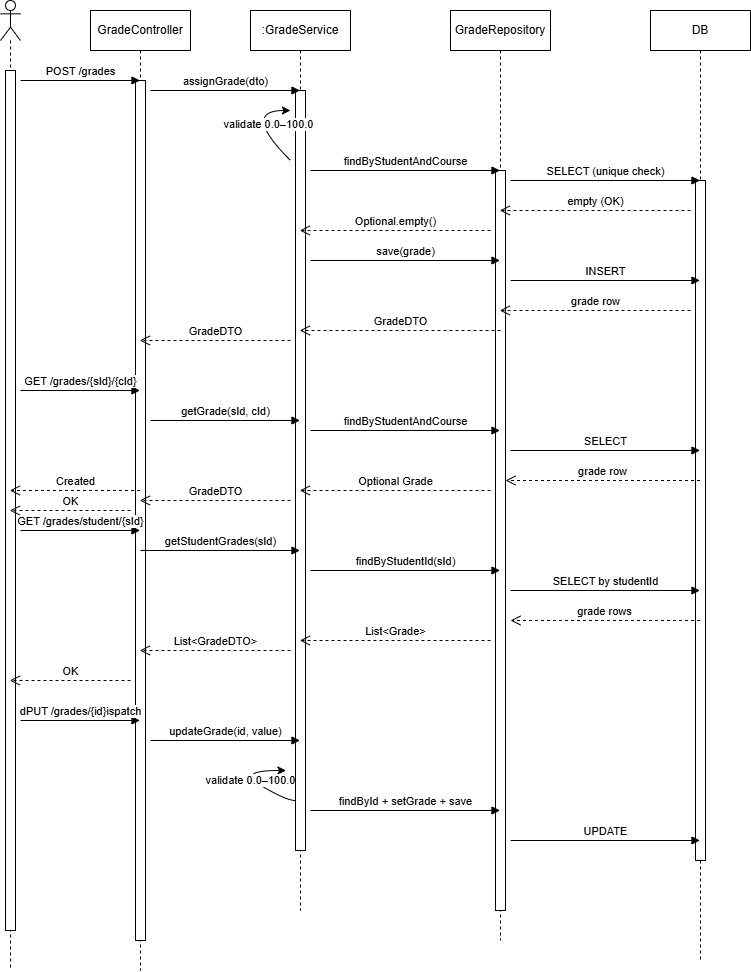

The diagram above was exported from draw.io. Its source (the exported page's mxGraphModel, read from the mxfile embedded in the PNG):
<mxGraphModel dx="1227" dy="661" grid="1" gridSize="10" guides="1" tooltips="1" connect="1" arrows="1" fold="1" page="1" pageScale="1" pageWidth="850" pageHeight="1100" math="0" shadow="0">
  <root>
    <mxCell id="0" />
    <mxCell id="1" parent="0" />
    <mxCell id="BfZyHxRLg_Z8XkEaN36s-1" parent="1" style="shape=umlLifeline;perimeter=lifelinePerimeter;whiteSpace=wrap;html=1;container=1;dropTarget=0;collapsible=0;recursiveResize=0;outlineConnect=0;portConstraint=eastwest;newEdgeStyle={&quot;curved&quot;:0,&quot;rounded&quot;:0};participant=umlActor;" value="" vertex="1">
      <mxGeometry height="970" width="20" x="30" y="30" as="geometry" />
    </mxCell>
    <mxCell id="BfZyHxRLg_Z8XkEaN36s-6" parent="BfZyHxRLg_Z8XkEaN36s-1" style="html=1;points=[[0,0,0,0,5],[0,1,0,0,-5],[1,0,0,0,5],[1,1,0,0,-5]];perimeter=orthogonalPerimeter;outlineConnect=0;targetShapes=umlLifeline;portConstraint=eastwest;newEdgeStyle={&quot;curved&quot;:0,&quot;rounded&quot;:0};" value="" vertex="1">
      <mxGeometry height="860" width="10" x="5" y="70" as="geometry" />
    </mxCell>
    <mxCell id="BfZyHxRLg_Z8XkEaN36s-2" parent="1" style="shape=umlLifeline;perimeter=lifelinePerimeter;whiteSpace=wrap;html=1;container=1;dropTarget=0;collapsible=0;recursiveResize=0;outlineConnect=0;portConstraint=eastwest;newEdgeStyle={&quot;curved&quot;:0,&quot;rounded&quot;:0};" value="GradeController" vertex="1">
      <mxGeometry height="960" width="100" x="120" y="40" as="geometry" />
    </mxCell>
    <mxCell id="BfZyHxRLg_Z8XkEaN36s-7" parent="BfZyHxRLg_Z8XkEaN36s-2" style="html=1;points=[[0,0,0,0,5],[0,1,0,0,-5],[1,0,0,0,5],[1,1,0,0,-5]];perimeter=orthogonalPerimeter;outlineConnect=0;targetShapes=umlLifeline;portConstraint=eastwest;newEdgeStyle={&quot;curved&quot;:0,&quot;rounded&quot;:0};" value="" vertex="1">
      <mxGeometry height="860" width="10" x="45" y="70" as="geometry" />
    </mxCell>
    <mxCell id="BfZyHxRLg_Z8XkEaN36s-3" parent="1" style="shape=umlLifeline;perimeter=lifelinePerimeter;whiteSpace=wrap;html=1;container=1;dropTarget=0;collapsible=0;recursiveResize=0;outlineConnect=0;portConstraint=eastwest;newEdgeStyle={&quot;curved&quot;:0,&quot;rounded&quot;:0};" value=":GradeService" vertex="1">
      <mxGeometry height="900" width="100" x="280" y="40" as="geometry" />
    </mxCell>
    <mxCell id="BfZyHxRLg_Z8XkEaN36s-8" parent="BfZyHxRLg_Z8XkEaN36s-3" style="html=1;points=[[0,0,0,0,5],[0,1,0,0,-5],[1,0,0,0,5],[1,1,0,0,-5]];perimeter=orthogonalPerimeter;outlineConnect=0;targetShapes=umlLifeline;portConstraint=eastwest;newEdgeStyle={&quot;curved&quot;:0,&quot;rounded&quot;:0};" value="" vertex="1">
      <mxGeometry height="760" width="10" x="45" y="80" as="geometry" />
    </mxCell>
    <mxCell id="BfZyHxRLg_Z8XkEaN36s-4" parent="1" style="shape=umlLifeline;perimeter=lifelinePerimeter;whiteSpace=wrap;html=1;container=1;dropTarget=0;collapsible=0;recursiveResize=0;outlineConnect=0;portConstraint=eastwest;newEdgeStyle={&quot;curved&quot;:0,&quot;rounded&quot;:0};" value="GradeRepository" vertex="1">
      <mxGeometry height="930" width="100" x="480" y="40" as="geometry" />
    </mxCell>
    <mxCell id="BfZyHxRLg_Z8XkEaN36s-9" parent="BfZyHxRLg_Z8XkEaN36s-4" style="html=1;points=[[0,0,0,0,5],[0,1,0,0,-5],[1,0,0,0,5],[1,1,0,0,-5]];perimeter=orthogonalPerimeter;outlineConnect=0;targetShapes=umlLifeline;portConstraint=eastwest;newEdgeStyle={&quot;curved&quot;:0,&quot;rounded&quot;:0};" value="" vertex="1">
      <mxGeometry height="740" width="10" x="45" y="160" as="geometry" />
    </mxCell>
    <mxCell id="BfZyHxRLg_Z8XkEaN36s-5" parent="1" style="shape=umlLifeline;perimeter=lifelinePerimeter;whiteSpace=wrap;html=1;container=1;dropTarget=0;collapsible=0;recursiveResize=0;outlineConnect=0;portConstraint=eastwest;newEdgeStyle={&quot;curved&quot;:0,&quot;rounded&quot;:0};" value="DB" vertex="1">
      <mxGeometry height="950" width="100" x="680" y="40" as="geometry" />
    </mxCell>
    <mxCell id="BfZyHxRLg_Z8XkEaN36s-10" parent="BfZyHxRLg_Z8XkEaN36s-5" style="html=1;points=[[0,0,0,0,5],[0,1,0,0,-5],[1,0,0,0,5],[1,1,0,0,-5]];perimeter=orthogonalPerimeter;outlineConnect=0;targetShapes=umlLifeline;portConstraint=eastwest;newEdgeStyle={&quot;curved&quot;:0,&quot;rounded&quot;:0};" value="" vertex="1">
      <mxGeometry height="680" width="10" x="45" y="170" as="geometry" />
    </mxCell>
    <mxCell id="BfZyHxRLg_Z8XkEaN36s-11" edge="1" parent="1" style="html=1;verticalAlign=bottom;endArrow=block;curved=0;rounded=0;" target="BfZyHxRLg_Z8XkEaN36s-2" value="POST /grades">
      <mxGeometry relative="1" width="80" x="0.0042" as="geometry">
        <mxPoint as="offset" />
        <mxPoint x="50" y="110" as="sourcePoint" />
        <mxPoint x="130" y="110" as="targetPoint" />
      </mxGeometry>
    </mxCell>
    <mxCell id="BfZyHxRLg_Z8XkEaN36s-12" edge="1" parent="1" style="html=1;verticalAlign=bottom;endArrow=block;curved=0;rounded=0;" target="BfZyHxRLg_Z8XkEaN36s-3" value="assignGrade(dto)">
      <mxGeometry relative="1" width="80" x="0.0073" as="geometry">
        <mxPoint as="offset" />
        <mxPoint x="180" y="120" as="sourcePoint" />
        <mxPoint x="260" y="120" as="targetPoint" />
      </mxGeometry>
    </mxCell>
    <mxCell id="BfZyHxRLg_Z8XkEaN36s-14" edge="1" parent="1" style="curved=1;endArrow=classic;html=1;rounded=0;" value="">
      <mxGeometry height="50" relative="1" width="50" as="geometry">
        <Array as="points">
          <mxPoint x="320" y="190" />
          <mxPoint x="270" y="140" />
        </Array>
        <mxPoint x="320" y="190" as="sourcePoint" />
        <mxPoint x="320" y="140" as="targetPoint" />
      </mxGeometry>
    </mxCell>
    <mxCell id="BfZyHxRLg_Z8XkEaN36s-40" connectable="0" parent="BfZyHxRLg_Z8XkEaN36s-14" style="edgeLabel;html=1;align=center;verticalAlign=middle;resizable=0;points=[];" value="validate 0.0–100.0" vertex="1">
      <mxGeometry relative="1" x="-0.3081" y="-9" as="geometry">
        <mxPoint y="-1" as="offset" />
      </mxGeometry>
    </mxCell>
    <mxCell id="BfZyHxRLg_Z8XkEaN36s-15" edge="1" parent="1" style="html=1;verticalAlign=bottom;endArrow=block;curved=0;rounded=0;" target="BfZyHxRLg_Z8XkEaN36s-4" value="findByStudentAndCourse">
      <mxGeometry relative="1" width="80" x="0.0057" as="geometry">
        <mxPoint as="offset" />
        <mxPoint x="340" y="200" as="sourcePoint" />
        <mxPoint x="420" y="200" as="targetPoint" />
      </mxGeometry>
    </mxCell>
    <mxCell id="BfZyHxRLg_Z8XkEaN36s-16" edge="1" parent="1" style="html=1;verticalAlign=bottom;endArrow=block;curved=0;rounded=0;" target="BfZyHxRLg_Z8XkEaN36s-5" value="SELECT (unique check)">
      <mxGeometry relative="1" width="80" x="0.0057" as="geometry">
        <mxPoint as="offset" />
        <mxPoint x="540" y="210" as="sourcePoint" />
        <mxPoint x="620" y="210" as="targetPoint" />
      </mxGeometry>
    </mxCell>
    <mxCell id="BfZyHxRLg_Z8XkEaN36s-17" edge="1" parent="1" style="html=1;verticalAlign=bottom;endArrow=open;dashed=1;endSize=8;curved=0;rounded=0;" target="BfZyHxRLg_Z8XkEaN36s-4" value="empty (OK)">
      <mxGeometry relative="1" x="-0.0005" as="geometry">
        <mxPoint as="offset" />
        <mxPoint x="720" y="240" as="sourcePoint" />
        <mxPoint x="640" y="240" as="targetPoint" />
      </mxGeometry>
    </mxCell>
    <mxCell id="BfZyHxRLg_Z8XkEaN36s-18" edge="1" parent="1" style="html=1;verticalAlign=bottom;endArrow=open;dashed=1;endSize=8;curved=0;rounded=0;" target="BfZyHxRLg_Z8XkEaN36s-3" value="Optional.empty()">
      <mxGeometry relative="1" x="-0.0005" as="geometry">
        <mxPoint as="offset" />
        <mxPoint x="520" y="260" as="sourcePoint" />
        <mxPoint x="440" y="260" as="targetPoint" />
      </mxGeometry>
    </mxCell>
    <mxCell id="BfZyHxRLg_Z8XkEaN36s-19" edge="1" parent="1" style="html=1;verticalAlign=bottom;endArrow=block;curved=0;rounded=0;" target="BfZyHxRLg_Z8XkEaN36s-4" value="save(grade)">
      <mxGeometry relative="1" width="80" as="geometry">
        <mxPoint x="340" y="290" as="sourcePoint" />
        <mxPoint x="420" y="290" as="targetPoint" />
      </mxGeometry>
    </mxCell>
    <mxCell id="BfZyHxRLg_Z8XkEaN36s-20" edge="1" parent="1" style="html=1;verticalAlign=bottom;endArrow=block;curved=0;rounded=0;" target="BfZyHxRLg_Z8XkEaN36s-5" value="INSERT">
      <mxGeometry relative="1" width="80" x="0.0057" as="geometry">
        <mxPoint as="offset" />
        <mxPoint x="540" y="310" as="sourcePoint" />
        <mxPoint x="620" y="310" as="targetPoint" />
      </mxGeometry>
    </mxCell>
    <mxCell id="BfZyHxRLg_Z8XkEaN36s-21" edge="1" parent="1" style="html=1;verticalAlign=bottom;endArrow=open;dashed=1;endSize=8;curved=0;rounded=0;" target="BfZyHxRLg_Z8XkEaN36s-4" value="grade row">
      <mxGeometry relative="1" x="-0.0005" as="geometry">
        <mxPoint as="offset" />
        <mxPoint x="720" y="340" as="sourcePoint" />
        <mxPoint x="640" y="340" as="targetPoint" />
      </mxGeometry>
    </mxCell>
    <mxCell id="BfZyHxRLg_Z8XkEaN36s-22" edge="1" parent="1" style="html=1;verticalAlign=bottom;endArrow=open;dashed=1;endSize=8;curved=0;rounded=0;" target="BfZyHxRLg_Z8XkEaN36s-3" value="GradeDTO">
      <mxGeometry relative="1" x="-0.0034" as="geometry">
        <mxPoint as="offset" />
        <mxPoint x="530" y="360" as="sourcePoint" />
        <mxPoint x="450" y="360" as="targetPoint" />
      </mxGeometry>
    </mxCell>
    <mxCell id="BfZyHxRLg_Z8XkEaN36s-23" edge="1" parent="1" style="html=1;verticalAlign=bottom;endArrow=open;dashed=1;endSize=8;curved=0;rounded=0;" target="BfZyHxRLg_Z8XkEaN36s-2" value="GradeDTO">
      <mxGeometry relative="1" as="geometry">
        <mxPoint x="320" y="370" as="sourcePoint" />
        <mxPoint x="240" y="370" as="targetPoint" />
      </mxGeometry>
    </mxCell>
    <mxCell id="BfZyHxRLg_Z8XkEaN36s-24" edge="1" parent="1" source="BfZyHxRLg_Z8XkEaN36s-2" style="html=1;verticalAlign=bottom;endArrow=open;dashed=1;endSize=8;curved=0;rounded=0;" target="BfZyHxRLg_Z8XkEaN36s-1" value="Created">
      <mxGeometry relative="1" x="-0.0059" as="geometry">
        <mxPoint as="offset" />
        <mxPoint x="150" y="389.41" as="sourcePoint" />
        <mxPoint x="70" y="389.41" as="targetPoint" />
      </mxGeometry>
    </mxCell>
    <mxCell id="BfZyHxRLg_Z8XkEaN36s-26" edge="1" parent="1" style="html=1;verticalAlign=bottom;endArrow=block;curved=0;rounded=0;" target="BfZyHxRLg_Z8XkEaN36s-2" value="GET /grades/{sId}/{cId}">
      <mxGeometry relative="1" width="80" x="0.0042" as="geometry">
        <mxPoint as="offset" />
        <mxPoint x="50" y="420" as="sourcePoint" />
        <mxPoint x="130" y="420" as="targetPoint" />
      </mxGeometry>
    </mxCell>
    <mxCell id="BfZyHxRLg_Z8XkEaN36s-27" edge="1" parent="1" style="html=1;verticalAlign=bottom;endArrow=block;curved=0;rounded=0;" target="BfZyHxRLg_Z8XkEaN36s-3" value="getGrade(sId, cId)">
      <mxGeometry relative="1" width="80" x="0.0073" as="geometry">
        <mxPoint as="offset" />
        <mxPoint x="180" y="450" as="sourcePoint" />
        <mxPoint x="260" y="450" as="targetPoint" />
      </mxGeometry>
    </mxCell>
    <mxCell id="BfZyHxRLg_Z8XkEaN36s-28" edge="1" parent="1" style="html=1;verticalAlign=bottom;endArrow=block;curved=0;rounded=0;" target="BfZyHxRLg_Z8XkEaN36s-4" value="findByStudentAndCourse">
      <mxGeometry relative="1" width="80" x="0.0057" as="geometry">
        <mxPoint as="offset" />
        <mxPoint x="340" y="460" as="sourcePoint" />
        <mxPoint x="420" y="460" as="targetPoint" />
      </mxGeometry>
    </mxCell>
    <mxCell id="BfZyHxRLg_Z8XkEaN36s-29" edge="1" parent="1" style="html=1;verticalAlign=bottom;endArrow=block;curved=0;rounded=0;" target="BfZyHxRLg_Z8XkEaN36s-5" value="SELECT">
      <mxGeometry relative="1" width="80" x="0.0057" as="geometry">
        <mxPoint as="offset" />
        <mxPoint x="540" y="480" as="sourcePoint" />
        <mxPoint x="620" y="480" as="targetPoint" />
      </mxGeometry>
    </mxCell>
    <mxCell id="BfZyHxRLg_Z8XkEaN36s-30" edge="1" parent="1" style="html=1;verticalAlign=bottom;endArrow=open;dashed=1;endSize=8;curved=0;rounded=0;" value="grade row">
      <mxGeometry relative="1" as="geometry">
        <mxPoint x="729.5000000000002" y="510" as="sourcePoint" />
        <mxPoint x="535" y="510" as="targetPoint" />
      </mxGeometry>
    </mxCell>
    <mxCell id="BfZyHxRLg_Z8XkEaN36s-31" edge="1" parent="1" style="html=1;verticalAlign=bottom;endArrow=open;dashed=1;endSize=8;curved=0;rounded=0;" target="BfZyHxRLg_Z8XkEaN36s-3" value="Optional Grade">
      <mxGeometry relative="1" x="-0.0005" as="geometry">
        <mxPoint as="offset" />
        <mxPoint x="520" y="520" as="sourcePoint" />
        <mxPoint x="440" y="520" as="targetPoint" />
      </mxGeometry>
    </mxCell>
    <mxCell id="BfZyHxRLg_Z8XkEaN36s-32" edge="1" parent="1" style="html=1;verticalAlign=bottom;endArrow=open;dashed=1;endSize=8;curved=0;rounded=0;" target="BfZyHxRLg_Z8XkEaN36s-2" value="GradeDTO">
      <mxGeometry relative="1" x="-0.0006" as="geometry">
        <mxPoint as="offset" />
        <mxPoint x="320" y="530" as="sourcePoint" />
        <mxPoint x="240" y="530" as="targetPoint" />
      </mxGeometry>
    </mxCell>
    <mxCell id="BfZyHxRLg_Z8XkEaN36s-33" edge="1" parent="1" style="html=1;verticalAlign=bottom;endArrow=open;dashed=1;endSize=8;curved=0;rounded=0;" target="BfZyHxRLg_Z8XkEaN36s-1" value="OK">
      <mxGeometry relative="1" x="-0.0056" as="geometry">
        <mxPoint as="offset" />
        <mxPoint x="160" y="540" as="sourcePoint" />
        <mxPoint x="80" y="540" as="targetPoint" />
      </mxGeometry>
    </mxCell>
    <mxCell id="BfZyHxRLg_Z8XkEaN36s-34" edge="1" parent="1" style="html=1;verticalAlign=bottom;endArrow=block;curved=0;rounded=0;" value="dPUT /grades/{id}ispatch">
      <mxGeometry relative="1" width="80" x="0.0042" as="geometry">
        <mxPoint as="offset" />
        <mxPoint x="50" y="750" as="sourcePoint" />
        <mxPoint x="169.5" y="750" as="targetPoint" />
      </mxGeometry>
    </mxCell>
    <mxCell id="BfZyHxRLg_Z8XkEaN36s-35" edge="1" parent="1" style="html=1;verticalAlign=bottom;endArrow=block;curved=0;rounded=0;" value="updateGrade(id, value)">
      <mxGeometry relative="1" width="80" x="0.0073" as="geometry">
        <mxPoint as="offset" />
        <mxPoint x="180" y="770" as="sourcePoint" />
        <mxPoint x="329.5" y="770" as="targetPoint" />
      </mxGeometry>
    </mxCell>
    <mxCell id="BfZyHxRLg_Z8XkEaN36s-36" edge="1" parent="1" style="curved=1;endArrow=classic;html=1;rounded=0;" value="">
      <mxGeometry height="50" relative="1" width="50" as="geometry">
        <Array as="points">
          <mxPoint x="315.5" y="830" />
          <mxPoint x="265.5" y="800" />
        </Array>
        <mxPoint x="325" y="830" as="sourcePoint" />
        <mxPoint x="315.5" y="800" as="targetPoint" />
      </mxGeometry>
    </mxCell>
    <mxCell id="BfZyHxRLg_Z8XkEaN36s-41" connectable="0" parent="BfZyHxRLg_Z8XkEaN36s-36" style="edgeLabel;html=1;align=center;verticalAlign=middle;resizable=0;points=[];" value="validate 0.0–100.0" vertex="1">
      <mxGeometry relative="1" x="-0.2153" y="-3" as="geometry">
        <mxPoint x="-6" y="1" as="offset" />
      </mxGeometry>
    </mxCell>
    <mxCell id="BfZyHxRLg_Z8XkEaN36s-38" edge="1" parent="1" style="html=1;verticalAlign=bottom;endArrow=block;curved=0;rounded=0;" value="findById + setGrade + save">
      <mxGeometry relative="1" width="80" x="0.0057" as="geometry">
        <mxPoint as="offset" />
        <mxPoint x="340" y="840" as="sourcePoint" />
        <mxPoint x="529.5" y="840" as="targetPoint" />
      </mxGeometry>
    </mxCell>
    <mxCell id="BfZyHxRLg_Z8XkEaN36s-39" edge="1" parent="1" style="html=1;verticalAlign=bottom;endArrow=block;curved=0;rounded=0;" value="UPDATE">
      <mxGeometry relative="1" width="80" x="0.0057" as="geometry">
        <mxPoint as="offset" />
        <mxPoint x="540" y="870" as="sourcePoint" />
        <mxPoint x="729.5" y="870" as="targetPoint" />
      </mxGeometry>
    </mxCell>
    <mxCell id="BfZyHxRLg_Z8XkEaN36s-43" edge="1" parent="1" style="html=1;verticalAlign=bottom;endArrow=block;curved=0;rounded=0;" target="BfZyHxRLg_Z8XkEaN36s-2" value="GET /grades/student/{sId}">
      <mxGeometry relative="1" width="80" x="0.0042" as="geometry">
        <mxPoint as="offset" />
        <mxPoint x="50" y="560" as="sourcePoint" />
        <mxPoint x="130" y="560" as="targetPoint" />
      </mxGeometry>
    </mxCell>
    <mxCell id="BfZyHxRLg_Z8XkEaN36s-44" edge="1" parent="1" style="html=1;verticalAlign=bottom;endArrow=block;curved=0;rounded=0;" target="BfZyHxRLg_Z8XkEaN36s-3" value="getStudentGrades(sId)">
      <mxGeometry relative="1" width="80" x="0.0031" as="geometry">
        <mxPoint as="offset" />
        <mxPoint x="170" y="580" as="sourcePoint" />
        <mxPoint x="250" y="580" as="targetPoint" />
      </mxGeometry>
    </mxCell>
    <mxCell id="BfZyHxRLg_Z8XkEaN36s-45" edge="1" parent="1" style="html=1;verticalAlign=bottom;endArrow=block;curved=0;rounded=0;" target="BfZyHxRLg_Z8XkEaN36s-4" value="findByStudentId(sId)">
      <mxGeometry relative="1" width="80" x="0.0057" as="geometry">
        <mxPoint as="offset" />
        <mxPoint x="340" y="600" as="sourcePoint" />
        <mxPoint x="420" y="600" as="targetPoint" />
      </mxGeometry>
    </mxCell>
    <mxCell id="BfZyHxRLg_Z8XkEaN36s-46" edge="1" parent="1" style="html=1;verticalAlign=bottom;endArrow=block;curved=0;rounded=0;" target="BfZyHxRLg_Z8XkEaN36s-5" value="SELECT by studentId">
      <mxGeometry relative="1" width="80" x="0.0057" as="geometry">
        <mxPoint as="offset" />
        <mxPoint x="540" y="620" as="sourcePoint" />
        <mxPoint x="620" y="620" as="targetPoint" />
      </mxGeometry>
    </mxCell>
    <mxCell id="BfZyHxRLg_Z8XkEaN36s-47" edge="1" parent="1" style="html=1;verticalAlign=bottom;endArrow=open;dashed=1;endSize=8;curved=0;rounded=0;" value="grade rows">
      <mxGeometry relative="1" as="geometry">
        <mxPoint x="729.5000000000002" y="650" as="sourcePoint" />
        <mxPoint x="540" y="650" as="targetPoint" />
      </mxGeometry>
    </mxCell>
    <mxCell id="BfZyHxRLg_Z8XkEaN36s-48" edge="1" parent="1" style="html=1;verticalAlign=bottom;endArrow=open;dashed=1;endSize=8;curved=0;rounded=0;" target="BfZyHxRLg_Z8XkEaN36s-3" value="List&amp;lt;Grade&amp;gt;">
      <mxGeometry relative="1" x="-0.0005" as="geometry">
        <mxPoint as="offset" />
        <mxPoint x="520" y="670" as="sourcePoint" />
        <mxPoint x="440" y="670" as="targetPoint" />
      </mxGeometry>
    </mxCell>
    <mxCell id="BfZyHxRLg_Z8XkEaN36s-49" edge="1" parent="1" style="html=1;verticalAlign=bottom;endArrow=open;dashed=1;endSize=8;curved=0;rounded=0;" target="BfZyHxRLg_Z8XkEaN36s-2" value="List&amp;lt;GradeDTO&amp;gt;">
      <mxGeometry relative="1" x="-0.0006" as="geometry">
        <mxPoint as="offset" />
        <mxPoint x="320" y="680" as="sourcePoint" />
        <mxPoint x="240" y="680" as="targetPoint" />
      </mxGeometry>
    </mxCell>
    <mxCell id="BfZyHxRLg_Z8XkEaN36s-51" edge="1" parent="1" style="html=1;verticalAlign=bottom;endArrow=open;dashed=1;endSize=8;curved=0;rounded=0;" target="BfZyHxRLg_Z8XkEaN36s-1" value="OK">
      <mxGeometry relative="1" x="-0.0056" as="geometry">
        <mxPoint as="offset" />
        <mxPoint x="160" y="710" as="sourcePoint" />
        <mxPoint x="80" y="710" as="targetPoint" />
      </mxGeometry>
    </mxCell>
  </root>
</mxGraphModel>